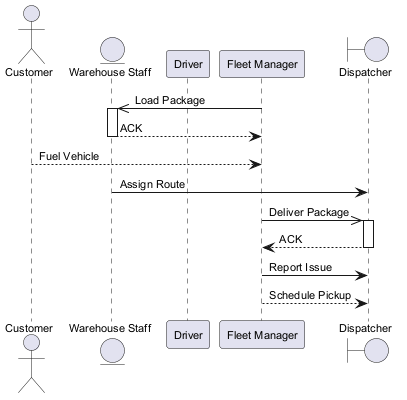

The diagram above was rendered by PlantUML. Its source (embedded in the PNG):
@startuml
skinparam backgroundColor #FFFFFF
skinparam classBackgroundColor #F1F8E9
skinparam classBorderColor #33691E
skinparam defaultFontSize 11
actor "Customer" as C
entity "Warehouse Staff" as WS
participant "Driver" as D
participant "Fleet Manager" as FM
boundary "Dispatcher" as D2
FM ->> WS : Load Package
activate WS
WS --> FM : ACK
deactivate WS
C --> FM : Fuel Vehicle
WS -> D2 : Assign Route
FM ->> D2 : Deliver Package
activate D2
D2 --> FM : ACK
deactivate D2
FM -> D2 : Report Issue
FM --> D2 : Schedule Pickup
@enduml